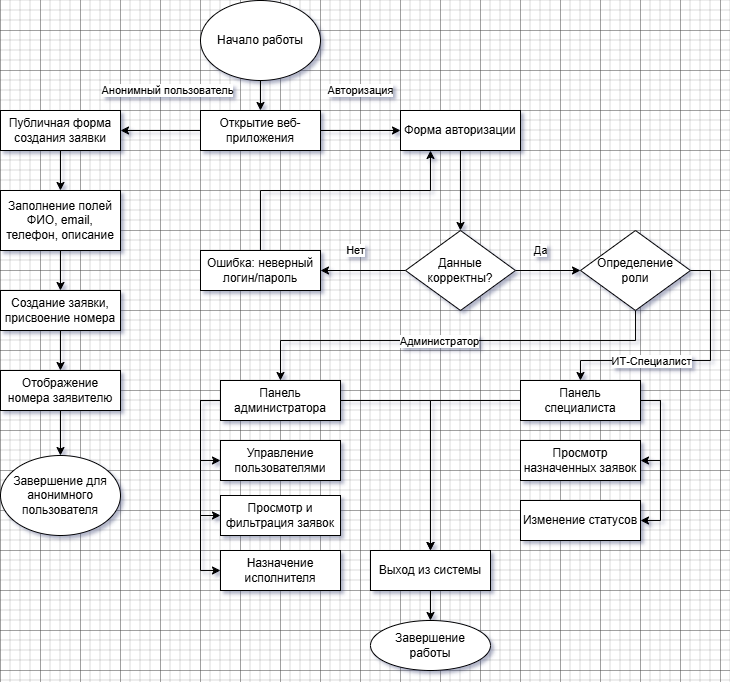

The diagram above was exported from draw.io. Its source (the exported page's mxGraphModel, read from the mxfile embedded in the PNG):
<mxGraphModel dx="1072" dy="665" grid="1" gridSize="10" guides="1" tooltips="1" connect="1" arrows="1" fold="1" page="1" pageScale="1" pageWidth="827" pageHeight="1169" math="0" shadow="0">
  <root>
    <mxCell id="0" />
    <mxCell id="1" parent="0" />
    <mxCell id="DIHXjZ0YZFZ7dUYlOt_W-3" style="edgeStyle=orthogonalEdgeStyle;rounded=0;orthogonalLoop=1;jettySize=auto;html=1;exitX=0.5;exitY=1;exitDx=0;exitDy=0;entryX=0.5;entryY=0;entryDx=0;entryDy=0;" edge="1" parent="1" source="DIHXjZ0YZFZ7dUYlOt_W-1" target="DIHXjZ0YZFZ7dUYlOt_W-2">
      <mxGeometry relative="1" as="geometry" />
    </mxCell>
    <mxCell id="DIHXjZ0YZFZ7dUYlOt_W-1" value="Начало работы" style="ellipse;whiteSpace=wrap;html=1;" vertex="1" parent="1">
      <mxGeometry x="360" y="90" width="120" height="80" as="geometry" />
    </mxCell>
    <mxCell id="DIHXjZ0YZFZ7dUYlOt_W-6" value="" style="edgeStyle=orthogonalEdgeStyle;rounded=0;orthogonalLoop=1;jettySize=auto;html=1;" edge="1" parent="1" source="DIHXjZ0YZFZ7dUYlOt_W-2" target="DIHXjZ0YZFZ7dUYlOt_W-5">
      <mxGeometry relative="1" as="geometry" />
    </mxCell>
    <mxCell id="DIHXjZ0YZFZ7dUYlOt_W-22" value="Анонимный пользователь" style="edgeLabel;html=1;align=center;verticalAlign=middle;resizable=0;points=[];" vertex="1" connectable="0" parent="DIHXjZ0YZFZ7dUYlOt_W-6">
      <mxGeometry x="-0.1569" relative="1" as="geometry">
        <mxPoint y="-40" as="offset" />
      </mxGeometry>
    </mxCell>
    <mxCell id="DIHXjZ0YZFZ7dUYlOt_W-25" value="" style="edgeStyle=orthogonalEdgeStyle;rounded=0;orthogonalLoop=1;jettySize=auto;html=1;" edge="1" parent="1" source="DIHXjZ0YZFZ7dUYlOt_W-2" target="DIHXjZ0YZFZ7dUYlOt_W-24">
      <mxGeometry relative="1" as="geometry" />
    </mxCell>
    <mxCell id="DIHXjZ0YZFZ7dUYlOt_W-39" value="Авторизация" style="edgeLabel;html=1;align=center;verticalAlign=middle;resizable=0;points=[];" vertex="1" connectable="0" parent="DIHXjZ0YZFZ7dUYlOt_W-25">
      <mxGeometry x="-0.0931" y="-3" relative="1" as="geometry">
        <mxPoint x="3" y="-43" as="offset" />
      </mxGeometry>
    </mxCell>
    <mxCell id="DIHXjZ0YZFZ7dUYlOt_W-2" value="Открытие веб-приложения" style="rounded=0;whiteSpace=wrap;html=1;" vertex="1" parent="1">
      <mxGeometry x="360" y="200" width="120" height="40" as="geometry" />
    </mxCell>
    <mxCell id="DIHXjZ0YZFZ7dUYlOt_W-4" style="edgeStyle=orthogonalEdgeStyle;rounded=0;orthogonalLoop=1;jettySize=auto;html=1;exitX=0.5;exitY=1;exitDx=0;exitDy=0;" edge="1" parent="1" source="DIHXjZ0YZFZ7dUYlOt_W-2" target="DIHXjZ0YZFZ7dUYlOt_W-2">
      <mxGeometry relative="1" as="geometry" />
    </mxCell>
    <mxCell id="DIHXjZ0YZFZ7dUYlOt_W-8" value="" style="edgeStyle=orthogonalEdgeStyle;rounded=0;orthogonalLoop=1;jettySize=auto;html=1;" edge="1" parent="1" source="DIHXjZ0YZFZ7dUYlOt_W-5" target="DIHXjZ0YZFZ7dUYlOt_W-7">
      <mxGeometry relative="1" as="geometry" />
    </mxCell>
    <mxCell id="DIHXjZ0YZFZ7dUYlOt_W-5" value="Публичная форма создания заявки" style="whiteSpace=wrap;html=1;rounded=0;" vertex="1" parent="1">
      <mxGeometry x="160" y="200" width="120" height="40" as="geometry" />
    </mxCell>
    <mxCell id="DIHXjZ0YZFZ7dUYlOt_W-14" value="" style="edgeStyle=orthogonalEdgeStyle;rounded=0;orthogonalLoop=1;jettySize=auto;html=1;" edge="1" parent="1" source="DIHXjZ0YZFZ7dUYlOt_W-7" target="DIHXjZ0YZFZ7dUYlOt_W-13">
      <mxGeometry relative="1" as="geometry" />
    </mxCell>
    <mxCell id="DIHXjZ0YZFZ7dUYlOt_W-7" value="Заполнение полей ФИО, email, телефон, описание" style="whiteSpace=wrap;html=1;rounded=0;" vertex="1" parent="1">
      <mxGeometry x="160" y="280" width="120" height="60" as="geometry" />
    </mxCell>
    <mxCell id="DIHXjZ0YZFZ7dUYlOt_W-17" value="" style="edgeStyle=orthogonalEdgeStyle;rounded=0;orthogonalLoop=1;jettySize=auto;html=1;" edge="1" parent="1" source="DIHXjZ0YZFZ7dUYlOt_W-13" target="DIHXjZ0YZFZ7dUYlOt_W-16">
      <mxGeometry relative="1" as="geometry" />
    </mxCell>
    <mxCell id="DIHXjZ0YZFZ7dUYlOt_W-13" value="Создание заявки, присвоение номера" style="whiteSpace=wrap;html=1;rounded=0;" vertex="1" parent="1">
      <mxGeometry x="160" y="380" width="120" height="40" as="geometry" />
    </mxCell>
    <mxCell id="DIHXjZ0YZFZ7dUYlOt_W-21" style="edgeStyle=orthogonalEdgeStyle;rounded=0;orthogonalLoop=1;jettySize=auto;html=1;entryX=0.5;entryY=0;entryDx=0;entryDy=0;" edge="1" parent="1" source="DIHXjZ0YZFZ7dUYlOt_W-16" target="DIHXjZ0YZFZ7dUYlOt_W-20">
      <mxGeometry relative="1" as="geometry" />
    </mxCell>
    <mxCell id="DIHXjZ0YZFZ7dUYlOt_W-16" value="Отображение номера заявителю" style="whiteSpace=wrap;html=1;rounded=0;" vertex="1" parent="1">
      <mxGeometry x="160" y="460" width="120" height="40" as="geometry" />
    </mxCell>
    <mxCell id="DIHXjZ0YZFZ7dUYlOt_W-20" value="Завершение для анонимного пользователя" style="ellipse;whiteSpace=wrap;html=1;" vertex="1" parent="1">
      <mxGeometry x="160" y="545" width="120" height="80" as="geometry" />
    </mxCell>
    <mxCell id="DIHXjZ0YZFZ7dUYlOt_W-27" value="" style="edgeStyle=orthogonalEdgeStyle;rounded=0;orthogonalLoop=1;jettySize=auto;html=1;" edge="1" parent="1" source="DIHXjZ0YZFZ7dUYlOt_W-24" target="DIHXjZ0YZFZ7dUYlOt_W-26">
      <mxGeometry relative="1" as="geometry">
        <Array as="points">
          <mxPoint x="620" y="260" />
          <mxPoint x="620" y="260" />
        </Array>
      </mxGeometry>
    </mxCell>
    <mxCell id="DIHXjZ0YZFZ7dUYlOt_W-24" value="Форма авторизации" style="whiteSpace=wrap;html=1;rounded=0;" vertex="1" parent="1">
      <mxGeometry x="560" y="200" width="120" height="40" as="geometry" />
    </mxCell>
    <mxCell id="DIHXjZ0YZFZ7dUYlOt_W-32" value="" style="edgeStyle=orthogonalEdgeStyle;rounded=0;orthogonalLoop=1;jettySize=auto;html=1;" edge="1" parent="1" source="DIHXjZ0YZFZ7dUYlOt_W-26" target="DIHXjZ0YZFZ7dUYlOt_W-31">
      <mxGeometry relative="1" as="geometry" />
    </mxCell>
    <mxCell id="DIHXjZ0YZFZ7dUYlOt_W-36" value="" style="edgeStyle=orthogonalEdgeStyle;rounded=0;orthogonalLoop=1;jettySize=auto;html=1;" edge="1" parent="1" source="DIHXjZ0YZFZ7dUYlOt_W-26" target="DIHXjZ0YZFZ7dUYlOt_W-35">
      <mxGeometry relative="1" as="geometry" />
    </mxCell>
    <mxCell id="DIHXjZ0YZFZ7dUYlOt_W-37" value="Да" style="edgeLabel;html=1;align=center;verticalAlign=middle;resizable=0;points=[];" vertex="1" connectable="0" parent="DIHXjZ0YZFZ7dUYlOt_W-36">
      <mxGeometry x="-0.2605" y="-1" relative="1" as="geometry">
        <mxPoint x="1" y="-21" as="offset" />
      </mxGeometry>
    </mxCell>
    <mxCell id="DIHXjZ0YZFZ7dUYlOt_W-26" value="Данные корректны?" style="rhombus;whiteSpace=wrap;html=1;rounded=0;" vertex="1" parent="1">
      <mxGeometry x="565" y="320" width="110" height="80" as="geometry" />
    </mxCell>
    <mxCell id="DIHXjZ0YZFZ7dUYlOt_W-33" style="edgeStyle=orthogonalEdgeStyle;rounded=0;orthogonalLoop=1;jettySize=auto;html=1;exitX=0.5;exitY=0;exitDx=0;exitDy=0;entryX=0.25;entryY=1;entryDx=0;entryDy=0;" edge="1" parent="1" source="DIHXjZ0YZFZ7dUYlOt_W-31" target="DIHXjZ0YZFZ7dUYlOt_W-24">
      <mxGeometry relative="1" as="geometry">
        <Array as="points">
          <mxPoint x="420" y="280" />
          <mxPoint x="590" y="280" />
        </Array>
      </mxGeometry>
    </mxCell>
    <mxCell id="DIHXjZ0YZFZ7dUYlOt_W-34" value="Нет" style="edgeLabel;html=1;align=center;verticalAlign=middle;resizable=0;points=[];" vertex="1" connectable="0" parent="DIHXjZ0YZFZ7dUYlOt_W-33">
      <mxGeometry x="0.0241" relative="1" as="geometry">
        <mxPoint x="17" y="60" as="offset" />
      </mxGeometry>
    </mxCell>
    <mxCell id="DIHXjZ0YZFZ7dUYlOt_W-31" value="Ошибка: неверный логин/пароль" style="whiteSpace=wrap;html=1;rounded=0;" vertex="1" parent="1">
      <mxGeometry x="360" y="340" width="120" height="40" as="geometry" />
    </mxCell>
    <mxCell id="DIHXjZ0YZFZ7dUYlOt_W-38" style="edgeStyle=orthogonalEdgeStyle;rounded=0;orthogonalLoop=1;jettySize=auto;html=1;exitX=1;exitY=0.5;exitDx=0;exitDy=0;" edge="1" parent="1" source="DIHXjZ0YZFZ7dUYlOt_W-35">
      <mxGeometry relative="1" as="geometry">
        <mxPoint x="830.0000000000002" y="359.8275862068965" as="targetPoint" />
      </mxGeometry>
    </mxCell>
    <mxCell id="DIHXjZ0YZFZ7dUYlOt_W-42" value="" style="edgeStyle=orthogonalEdgeStyle;rounded=0;orthogonalLoop=1;jettySize=auto;html=1;" edge="1" parent="1" source="DIHXjZ0YZFZ7dUYlOt_W-35" target="DIHXjZ0YZFZ7dUYlOt_W-41">
      <mxGeometry relative="1" as="geometry">
        <Array as="points">
          <mxPoint x="795" y="430" />
          <mxPoint x="440" y="430" />
        </Array>
      </mxGeometry>
    </mxCell>
    <mxCell id="DIHXjZ0YZFZ7dUYlOt_W-65" value="Администратор" style="edgeLabel;html=1;align=center;verticalAlign=middle;resizable=0;points=[];" vertex="1" connectable="0" parent="DIHXjZ0YZFZ7dUYlOt_W-42">
      <mxGeometry x="0.063" y="1" relative="1" as="geometry">
        <mxPoint as="offset" />
      </mxGeometry>
    </mxCell>
    <mxCell id="DIHXjZ0YZFZ7dUYlOt_W-44" value="" style="edgeStyle=orthogonalEdgeStyle;rounded=0;orthogonalLoop=1;jettySize=auto;html=1;entryX=0.5;entryY=0;entryDx=0;entryDy=0;" edge="1" parent="1" source="DIHXjZ0YZFZ7dUYlOt_W-35" target="DIHXjZ0YZFZ7dUYlOt_W-43">
      <mxGeometry relative="1" as="geometry">
        <Array as="points">
          <mxPoint x="870" y="360" />
          <mxPoint x="870" y="450" />
          <mxPoint x="740" y="450" />
        </Array>
      </mxGeometry>
    </mxCell>
    <mxCell id="DIHXjZ0YZFZ7dUYlOt_W-66" value="ИТ-Специалист" style="edgeLabel;html=1;align=center;verticalAlign=middle;resizable=0;points=[];" vertex="1" connectable="0" parent="DIHXjZ0YZFZ7dUYlOt_W-44">
      <mxGeometry x="0.2003" y="1" relative="1" as="geometry">
        <mxPoint x="-14" as="offset" />
      </mxGeometry>
    </mxCell>
    <mxCell id="DIHXjZ0YZFZ7dUYlOt_W-35" value="Определение&lt;div&gt;роли&lt;/div&gt;" style="rhombus;whiteSpace=wrap;html=1;rounded=0;" vertex="1" parent="1">
      <mxGeometry x="740" y="320" width="110" height="80" as="geometry" />
    </mxCell>
    <mxCell id="DIHXjZ0YZFZ7dUYlOt_W-47" value="" style="edgeStyle=orthogonalEdgeStyle;rounded=0;orthogonalLoop=1;jettySize=auto;html=1;entryX=0;entryY=0.5;entryDx=0;entryDy=0;" edge="1" parent="1" source="DIHXjZ0YZFZ7dUYlOt_W-41" target="DIHXjZ0YZFZ7dUYlOt_W-46">
      <mxGeometry relative="1" as="geometry">
        <Array as="points">
          <mxPoint x="360" y="490" />
          <mxPoint x="360" y="550" />
        </Array>
      </mxGeometry>
    </mxCell>
    <mxCell id="DIHXjZ0YZFZ7dUYlOt_W-49" style="edgeStyle=orthogonalEdgeStyle;rounded=0;orthogonalLoop=1;jettySize=auto;html=1;exitX=0;exitY=0.5;exitDx=0;exitDy=0;entryX=0;entryY=0.5;entryDx=0;entryDy=0;" edge="1" parent="1" target="DIHXjZ0YZFZ7dUYlOt_W-48">
      <mxGeometry relative="1" as="geometry">
        <mxPoint x="380" y="490" as="sourcePoint" />
        <mxPoint x="380" y="650" as="targetPoint" />
        <Array as="points">
          <mxPoint x="360" y="490" />
          <mxPoint x="360" y="605" />
        </Array>
      </mxGeometry>
    </mxCell>
    <mxCell id="DIHXjZ0YZFZ7dUYlOt_W-54" style="edgeStyle=orthogonalEdgeStyle;rounded=0;orthogonalLoop=1;jettySize=auto;html=1;exitX=0;exitY=0.5;exitDx=0;exitDy=0;entryX=0;entryY=0.5;entryDx=0;entryDy=0;" edge="1" parent="1" source="DIHXjZ0YZFZ7dUYlOt_W-41" target="DIHXjZ0YZFZ7dUYlOt_W-52">
      <mxGeometry relative="1" as="geometry" />
    </mxCell>
    <mxCell id="DIHXjZ0YZFZ7dUYlOt_W-62" style="edgeStyle=orthogonalEdgeStyle;rounded=0;orthogonalLoop=1;jettySize=auto;html=1;exitX=1;exitY=0.5;exitDx=0;exitDy=0;entryX=0.5;entryY=0;entryDx=0;entryDy=0;" edge="1" parent="1" source="DIHXjZ0YZFZ7dUYlOt_W-41" target="DIHXjZ0YZFZ7dUYlOt_W-55">
      <mxGeometry relative="1" as="geometry" />
    </mxCell>
    <mxCell id="DIHXjZ0YZFZ7dUYlOt_W-41" value="Панель администратора" style="whiteSpace=wrap;html=1;rounded=0;" vertex="1" parent="1">
      <mxGeometry x="380" y="470" width="120" height="40" as="geometry" />
    </mxCell>
    <mxCell id="DIHXjZ0YZFZ7dUYlOt_W-60" style="edgeStyle=orthogonalEdgeStyle;rounded=0;orthogonalLoop=1;jettySize=auto;html=1;exitX=1;exitY=0.5;exitDx=0;exitDy=0;entryX=1;entryY=0.5;entryDx=0;entryDy=0;" edge="1" parent="1" source="DIHXjZ0YZFZ7dUYlOt_W-43" target="DIHXjZ0YZFZ7dUYlOt_W-58">
      <mxGeometry relative="1" as="geometry" />
    </mxCell>
    <mxCell id="DIHXjZ0YZFZ7dUYlOt_W-61" style="edgeStyle=orthogonalEdgeStyle;rounded=0;orthogonalLoop=1;jettySize=auto;html=1;exitX=1;exitY=0.5;exitDx=0;exitDy=0;entryX=1;entryY=0.5;entryDx=0;entryDy=0;" edge="1" parent="1" source="DIHXjZ0YZFZ7dUYlOt_W-43" target="DIHXjZ0YZFZ7dUYlOt_W-59">
      <mxGeometry relative="1" as="geometry" />
    </mxCell>
    <mxCell id="DIHXjZ0YZFZ7dUYlOt_W-63" style="edgeStyle=orthogonalEdgeStyle;rounded=0;orthogonalLoop=1;jettySize=auto;html=1;exitX=0;exitY=0.5;exitDx=0;exitDy=0;entryX=0.5;entryY=0;entryDx=0;entryDy=0;" edge="1" parent="1" source="DIHXjZ0YZFZ7dUYlOt_W-43" target="DIHXjZ0YZFZ7dUYlOt_W-55">
      <mxGeometry relative="1" as="geometry" />
    </mxCell>
    <mxCell id="DIHXjZ0YZFZ7dUYlOt_W-43" value="Панель&lt;div&gt;специалиста&lt;/div&gt;" style="whiteSpace=wrap;html=1;rounded=0;" vertex="1" parent="1">
      <mxGeometry x="680" y="470" width="120" height="40" as="geometry" />
    </mxCell>
    <mxCell id="DIHXjZ0YZFZ7dUYlOt_W-45" value="Завершение&lt;div&gt;работы&lt;/div&gt;" style="ellipse;whiteSpace=wrap;html=1;" vertex="1" parent="1">
      <mxGeometry x="530" y="710" width="120" height="50" as="geometry" />
    </mxCell>
    <mxCell id="DIHXjZ0YZFZ7dUYlOt_W-46" value="Управление пользователями" style="whiteSpace=wrap;html=1;rounded=0;" vertex="1" parent="1">
      <mxGeometry x="380" y="530" width="120" height="40" as="geometry" />
    </mxCell>
    <mxCell id="DIHXjZ0YZFZ7dUYlOt_W-48" value="Просмотр и фильтрация заявок" style="whiteSpace=wrap;html=1;rounded=0;" vertex="1" parent="1">
      <mxGeometry x="380" y="585" width="120" height="40" as="geometry" />
    </mxCell>
    <mxCell id="DIHXjZ0YZFZ7dUYlOt_W-52" value="Назначение исполнителя" style="whiteSpace=wrap;html=1;rounded=0;" vertex="1" parent="1">
      <mxGeometry x="380" y="640" width="120" height="40" as="geometry" />
    </mxCell>
    <mxCell id="DIHXjZ0YZFZ7dUYlOt_W-64" style="edgeStyle=orthogonalEdgeStyle;rounded=0;orthogonalLoop=1;jettySize=auto;html=1;exitX=0.5;exitY=1;exitDx=0;exitDy=0;entryX=0.5;entryY=0;entryDx=0;entryDy=0;" edge="1" parent="1" source="DIHXjZ0YZFZ7dUYlOt_W-55" target="DIHXjZ0YZFZ7dUYlOt_W-45">
      <mxGeometry relative="1" as="geometry" />
    </mxCell>
    <mxCell id="DIHXjZ0YZFZ7dUYlOt_W-55" value="Выход из системы" style="whiteSpace=wrap;html=1;rounded=0;" vertex="1" parent="1">
      <mxGeometry x="530" y="640" width="120" height="40" as="geometry" />
    </mxCell>
    <mxCell id="DIHXjZ0YZFZ7dUYlOt_W-58" value="Просмотр назначенных заявок" style="whiteSpace=wrap;html=1;rounded=0;" vertex="1" parent="1">
      <mxGeometry x="680" y="530" width="120" height="40" as="geometry" />
    </mxCell>
    <mxCell id="DIHXjZ0YZFZ7dUYlOt_W-59" value="Изменение статусов" style="whiteSpace=wrap;html=1;rounded=0;" vertex="1" parent="1">
      <mxGeometry x="680" y="590" width="120" height="40" as="geometry" />
    </mxCell>
  </root>
</mxGraphModel>